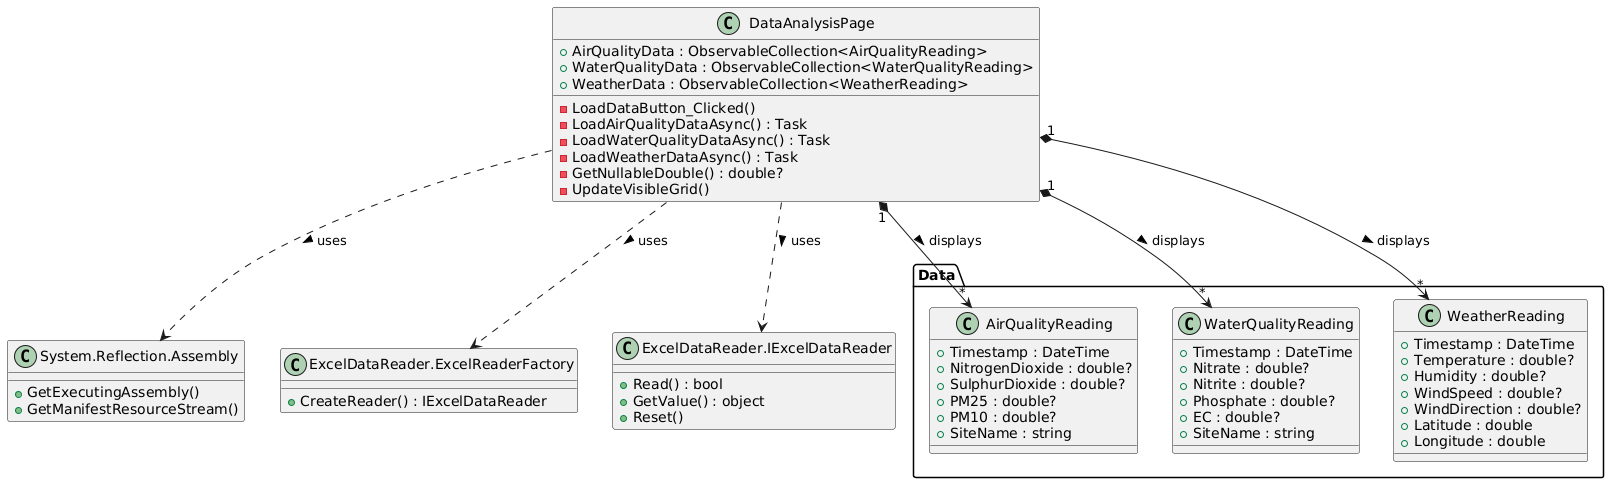

The diagram above was rendered by PlantUML. Its source (embedded in the PNG):
@startuml
' skinparam linetype ortho

package Data {
    class AirQualityReading {
        + Timestamp : DateTime
        + NitrogenDioxide : double?
        + SulphurDioxide : double?
        + PM25 : double?
        + PM10 : double?
        + SiteName : string
    }
    class WaterQualityReading {
        + Timestamp : DateTime
        + Nitrate : double?
        + Nitrite : double?
        + Phosphate : double?
        + EC : double?
        + SiteName : string
    }
    class WeatherReading {
        + Timestamp : DateTime
        + Temperature : double?
        + Humidity : double?
        + WindSpeed : double?
        + WindDirection : double?
        + Latitude : double
        + Longitude : double
    }
}

class DataAnalysisPage {
  + AirQualityData : ObservableCollection<AirQualityReading>
  + WaterQualityData : ObservableCollection<WaterQualityReading>
  + WeatherData : ObservableCollection<WeatherReading>
  - LoadDataButton_Clicked()
  - LoadAirQualityDataAsync() : Task
  - LoadWaterQualityDataAsync() : Task
  - LoadWeatherDataAsync() : Task
  - GetNullableDouble() : double?
  - UpdateVisibleGrid()
}

class "System.Reflection.Assembly" as Assembly {
    + GetExecutingAssembly()
    + GetManifestResourceStream()
}

class "ExcelDataReader.ExcelReaderFactory" as ExcelReaderFactory {
    + CreateReader() : IExcelDataReader
}

class "ExcelDataReader.IExcelDataReader" as IExcelDataReader {
    + Read() : bool
    + GetValue() : object
    + Reset()
}


DataAnalysisPage "1" *--> "*" AirQualityReading : displays >
DataAnalysisPage "1" *--> "*" WaterQualityReading : displays >
DataAnalysisPage "1" *--> "*" WeatherReading : displays >
DataAnalysisPage ..> Assembly : uses >
DataAnalysisPage ..> ExcelReaderFactory : uses >
DataAnalysisPage ..> IExcelDataReader : uses >
@enduml